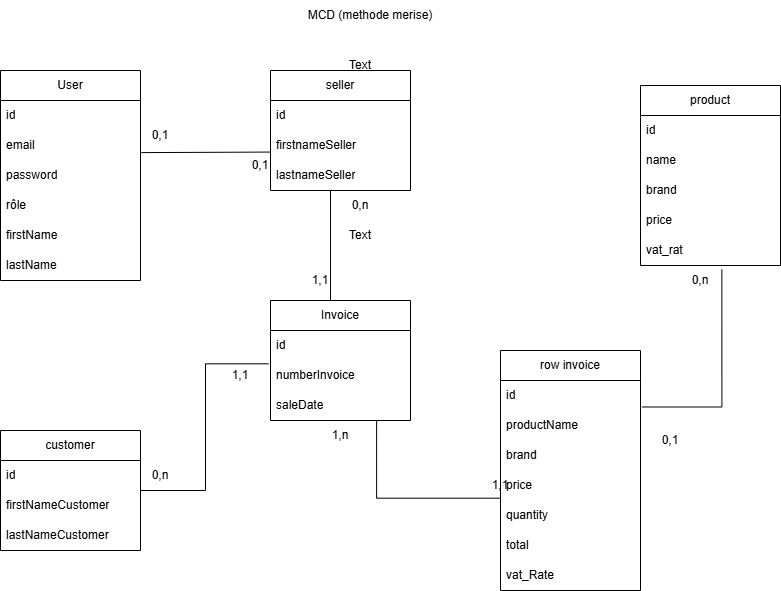

The diagram above was exported from draw.io. Its source (the exported page's mxGraphModel, read from the mxfile embedded in the PNG):
<mxGraphModel dx="1212" dy="661" grid="1" gridSize="10" guides="1" tooltips="1" connect="1" arrows="1" fold="1" page="1" pageScale="1" pageWidth="827" pageHeight="1169" math="0" shadow="0">
  <root>
    <mxCell id="0" />
    <mxCell id="1" parent="0" />
    <mxCell id="L7DWjREeIqAngbs-gzuZ-4" parent="1" style="swimlane;fontStyle=0;childLayout=stackLayout;horizontal=1;startSize=30;horizontalStack=0;resizeParent=1;resizeParentMax=0;resizeLast=0;collapsible=1;marginBottom=0;whiteSpace=wrap;html=1;" value="User" vertex="1">
      <mxGeometry height="210" width="140" x="40" y="80" as="geometry" />
    </mxCell>
    <mxCell id="L7DWjREeIqAngbs-gzuZ-5" parent="L7DWjREeIqAngbs-gzuZ-4" style="text;strokeColor=none;fillColor=none;align=left;verticalAlign=middle;spacingLeft=4;spacingRight=4;overflow=hidden;points=[[0,0.5],[1,0.5]];portConstraint=eastwest;rotatable=0;whiteSpace=wrap;html=1;" value="id" vertex="1">
      <mxGeometry height="30" width="140" y="30" as="geometry" />
    </mxCell>
    <mxCell id="L7DWjREeIqAngbs-gzuZ-6" parent="L7DWjREeIqAngbs-gzuZ-4" style="text;strokeColor=none;fillColor=none;align=left;verticalAlign=middle;spacingLeft=4;spacingRight=4;overflow=hidden;points=[[0,0.5],[1,0.5]];portConstraint=eastwest;rotatable=0;whiteSpace=wrap;html=1;" value="email" vertex="1">
      <mxGeometry height="30" width="140" y="60" as="geometry" />
    </mxCell>
    <mxCell id="L7DWjREeIqAngbs-gzuZ-7" parent="L7DWjREeIqAngbs-gzuZ-4" style="text;strokeColor=none;fillColor=none;align=left;verticalAlign=middle;spacingLeft=4;spacingRight=4;overflow=hidden;points=[[0,0.5],[1,0.5]];portConstraint=eastwest;rotatable=0;whiteSpace=wrap;html=1;" value="password" vertex="1">
      <mxGeometry height="30" width="140" y="90" as="geometry" />
    </mxCell>
    <mxCell id="L7DWjREeIqAngbs-gzuZ-12" parent="L7DWjREeIqAngbs-gzuZ-4" style="text;strokeColor=none;fillColor=none;align=left;verticalAlign=middle;spacingLeft=4;spacingRight=4;overflow=hidden;points=[[0,0.5],[1,0.5]];portConstraint=eastwest;rotatable=0;whiteSpace=wrap;html=1;" value="rôle" vertex="1">
      <mxGeometry height="30" width="140" y="120" as="geometry" />
    </mxCell>
    <mxCell id="L7DWjREeIqAngbs-gzuZ-13" parent="L7DWjREeIqAngbs-gzuZ-4" style="text;strokeColor=none;fillColor=none;align=left;verticalAlign=middle;spacingLeft=4;spacingRight=4;overflow=hidden;points=[[0,0.5],[1,0.5]];portConstraint=eastwest;rotatable=0;whiteSpace=wrap;html=1;" value="firstName" vertex="1">
      <mxGeometry height="30" width="140" y="150" as="geometry" />
    </mxCell>
    <mxCell id="L7DWjREeIqAngbs-gzuZ-14" parent="L7DWjREeIqAngbs-gzuZ-4" style="text;strokeColor=none;fillColor=none;align=left;verticalAlign=middle;spacingLeft=4;spacingRight=4;overflow=hidden;points=[[0,0.5],[1,0.5]];portConstraint=eastwest;rotatable=0;whiteSpace=wrap;html=1;" value="lastName" vertex="1">
      <mxGeometry height="30" width="140" y="180" as="geometry" />
    </mxCell>
    <mxCell id="L7DWjREeIqAngbs-gzuZ-15" parent="1" style="swimlane;fontStyle=0;childLayout=stackLayout;horizontal=1;startSize=30;horizontalStack=0;resizeParent=1;resizeParentMax=0;resizeLast=0;collapsible=1;marginBottom=0;whiteSpace=wrap;html=1;" value="seller" vertex="1">
      <mxGeometry height="120" width="140" x="310" y="80" as="geometry" />
    </mxCell>
    <mxCell id="L7DWjREeIqAngbs-gzuZ-16" parent="L7DWjREeIqAngbs-gzuZ-15" style="text;strokeColor=none;fillColor=none;align=left;verticalAlign=middle;spacingLeft=4;spacingRight=4;overflow=hidden;points=[[0,0.5],[1,0.5]];portConstraint=eastwest;rotatable=0;whiteSpace=wrap;html=1;" value="id" vertex="1">
      <mxGeometry height="30" width="140" y="30" as="geometry" />
    </mxCell>
    <mxCell id="L7DWjREeIqAngbs-gzuZ-17" parent="L7DWjREeIqAngbs-gzuZ-15" style="text;strokeColor=none;fillColor=none;align=left;verticalAlign=middle;spacingLeft=4;spacingRight=4;overflow=hidden;points=[[0,0.5],[1,0.5]];portConstraint=eastwest;rotatable=0;whiteSpace=wrap;html=1;" value="firstnameSeller" vertex="1">
      <mxGeometry height="30" width="140" y="60" as="geometry" />
    </mxCell>
    <mxCell id="L7DWjREeIqAngbs-gzuZ-18" parent="L7DWjREeIqAngbs-gzuZ-15" style="text;strokeColor=none;fillColor=none;align=left;verticalAlign=middle;spacingLeft=4;spacingRight=4;overflow=hidden;points=[[0,0.5],[1,0.5]];portConstraint=eastwest;rotatable=0;whiteSpace=wrap;html=1;" value="lastnameSeller" vertex="1">
      <mxGeometry height="30" width="140" y="90" as="geometry" />
    </mxCell>
    <mxCell id="L7DWjREeIqAngbs-gzuZ-19" parent="1" style="swimlane;fontStyle=0;childLayout=stackLayout;horizontal=1;startSize=30;horizontalStack=0;resizeParent=1;resizeParentMax=0;resizeLast=0;collapsible=1;marginBottom=0;whiteSpace=wrap;html=1;" value="Invoice" vertex="1">
      <mxGeometry height="120" width="140" x="310" y="310" as="geometry" />
    </mxCell>
    <mxCell id="L7DWjREeIqAngbs-gzuZ-20" parent="L7DWjREeIqAngbs-gzuZ-19" style="text;strokeColor=none;fillColor=none;align=left;verticalAlign=middle;spacingLeft=4;spacingRight=4;overflow=hidden;points=[[0,0.5],[1,0.5]];portConstraint=eastwest;rotatable=0;whiteSpace=wrap;html=1;" value="id" vertex="1">
      <mxGeometry height="30" width="140" y="30" as="geometry" />
    </mxCell>
    <mxCell id="L7DWjREeIqAngbs-gzuZ-21" parent="L7DWjREeIqAngbs-gzuZ-19" style="text;strokeColor=none;fillColor=none;align=left;verticalAlign=middle;spacingLeft=4;spacingRight=4;overflow=hidden;points=[[0,0.5],[1,0.5]];portConstraint=eastwest;rotatable=0;whiteSpace=wrap;html=1;" value="numberInvoice" vertex="1">
      <mxGeometry height="30" width="140" y="60" as="geometry" />
    </mxCell>
    <mxCell id="L7DWjREeIqAngbs-gzuZ-22" parent="L7DWjREeIqAngbs-gzuZ-19" style="text;strokeColor=none;fillColor=none;align=left;verticalAlign=middle;spacingLeft=4;spacingRight=4;overflow=hidden;points=[[0,0.5],[1,0.5]];portConstraint=eastwest;rotatable=0;whiteSpace=wrap;html=1;" value="saleDate" vertex="1">
      <mxGeometry height="30" width="140" y="90" as="geometry" />
    </mxCell>
    <mxCell id="L7DWjREeIqAngbs-gzuZ-23" parent="1" style="swimlane;fontStyle=0;childLayout=stackLayout;horizontal=1;startSize=30;horizontalStack=0;resizeParent=1;resizeParentMax=0;resizeLast=0;collapsible=1;marginBottom=0;whiteSpace=wrap;html=1;" value="customer" vertex="1">
      <mxGeometry height="120" width="140" x="40" y="440" as="geometry" />
    </mxCell>
    <mxCell id="L7DWjREeIqAngbs-gzuZ-24" parent="L7DWjREeIqAngbs-gzuZ-23" style="text;strokeColor=none;fillColor=none;align=left;verticalAlign=middle;spacingLeft=4;spacingRight=4;overflow=hidden;points=[[0,0.5],[1,0.5]];portConstraint=eastwest;rotatable=0;whiteSpace=wrap;html=1;" value="id" vertex="1">
      <mxGeometry height="30" width="140" y="30" as="geometry" />
    </mxCell>
    <mxCell id="L7DWjREeIqAngbs-gzuZ-25" parent="L7DWjREeIqAngbs-gzuZ-23" style="text;strokeColor=none;fillColor=none;align=left;verticalAlign=middle;spacingLeft=4;spacingRight=4;overflow=hidden;points=[[0,0.5],[1,0.5]];portConstraint=eastwest;rotatable=0;whiteSpace=wrap;html=1;" value="firstNameCustomer" vertex="1">
      <mxGeometry height="30" width="140" y="60" as="geometry" />
    </mxCell>
    <mxCell id="L7DWjREeIqAngbs-gzuZ-26" parent="L7DWjREeIqAngbs-gzuZ-23" style="text;strokeColor=none;fillColor=none;align=left;verticalAlign=middle;spacingLeft=4;spacingRight=4;overflow=hidden;points=[[0,0.5],[1,0.5]];portConstraint=eastwest;rotatable=0;whiteSpace=wrap;html=1;" value="lastNameCustomer" vertex="1">
      <mxGeometry height="30" width="140" y="90" as="geometry" />
    </mxCell>
    <mxCell id="L7DWjREeIqAngbs-gzuZ-27" parent="1" style="swimlane;fontStyle=0;childLayout=stackLayout;horizontal=1;startSize=30;horizontalStack=0;resizeParent=1;resizeParentMax=0;resizeLast=0;collapsible=1;marginBottom=0;whiteSpace=wrap;html=1;" value="row invoice" vertex="1">
      <mxGeometry height="240" width="140" x="540" y="360" as="geometry" />
    </mxCell>
    <mxCell id="L7DWjREeIqAngbs-gzuZ-28" parent="L7DWjREeIqAngbs-gzuZ-27" style="text;strokeColor=none;fillColor=none;align=left;verticalAlign=middle;spacingLeft=4;spacingRight=4;overflow=hidden;points=[[0,0.5],[1,0.5]];portConstraint=eastwest;rotatable=0;whiteSpace=wrap;html=1;" value="id" vertex="1">
      <mxGeometry height="30" width="140" y="30" as="geometry" />
    </mxCell>
    <mxCell id="L7DWjREeIqAngbs-gzuZ-29" parent="L7DWjREeIqAngbs-gzuZ-27" style="text;strokeColor=none;fillColor=none;align=left;verticalAlign=middle;spacingLeft=4;spacingRight=4;overflow=hidden;points=[[0,0.5],[1,0.5]];portConstraint=eastwest;rotatable=0;whiteSpace=wrap;html=1;" value="productName" vertex="1">
      <mxGeometry height="30" width="140" y="60" as="geometry" />
    </mxCell>
    <mxCell id="L7DWjREeIqAngbs-gzuZ-30" parent="L7DWjREeIqAngbs-gzuZ-27" style="text;strokeColor=none;fillColor=none;align=left;verticalAlign=middle;spacingLeft=4;spacingRight=4;overflow=hidden;points=[[0,0.5],[1,0.5]];portConstraint=eastwest;rotatable=0;whiteSpace=wrap;html=1;" value="brand" vertex="1">
      <mxGeometry height="30" width="140" y="90" as="geometry" />
    </mxCell>
    <mxCell id="L7DWjREeIqAngbs-gzuZ-31" parent="L7DWjREeIqAngbs-gzuZ-27" style="text;strokeColor=none;fillColor=none;align=left;verticalAlign=middle;spacingLeft=4;spacingRight=4;overflow=hidden;points=[[0,0.5],[1,0.5]];portConstraint=eastwest;rotatable=0;whiteSpace=wrap;html=1;" value="price" vertex="1">
      <mxGeometry height="30" width="140" y="120" as="geometry" />
    </mxCell>
    <mxCell id="L7DWjREeIqAngbs-gzuZ-37" parent="L7DWjREeIqAngbs-gzuZ-27" style="text;strokeColor=none;fillColor=none;align=left;verticalAlign=middle;spacingLeft=4;spacingRight=4;overflow=hidden;points=[[0,0.5],[1,0.5]];portConstraint=eastwest;rotatable=0;whiteSpace=wrap;html=1;" value="quantity" vertex="1">
      <mxGeometry height="30" width="140" y="150" as="geometry" />
    </mxCell>
    <mxCell id="L7DWjREeIqAngbs-gzuZ-38" parent="L7DWjREeIqAngbs-gzuZ-27" style="text;strokeColor=none;fillColor=none;align=left;verticalAlign=middle;spacingLeft=4;spacingRight=4;overflow=hidden;points=[[0,0.5],[1,0.5]];portConstraint=eastwest;rotatable=0;whiteSpace=wrap;html=1;" value="total" vertex="1">
      <mxGeometry height="30" width="140" y="180" as="geometry" />
    </mxCell>
    <mxCell id="L7DWjREeIqAngbs-gzuZ-39" parent="L7DWjREeIqAngbs-gzuZ-27" style="text;strokeColor=none;fillColor=none;align=left;verticalAlign=middle;spacingLeft=4;spacingRight=4;overflow=hidden;points=[[0,0.5],[1,0.5]];portConstraint=eastwest;rotatable=0;whiteSpace=wrap;html=1;" value="vat_Rate" vertex="1">
      <mxGeometry height="30" width="140" y="210" as="geometry" />
    </mxCell>
    <mxCell id="L7DWjREeIqAngbs-gzuZ-40" parent="1" style="swimlane;fontStyle=0;childLayout=stackLayout;horizontal=1;startSize=30;horizontalStack=0;resizeParent=1;resizeParentMax=0;resizeLast=0;collapsible=1;marginBottom=0;whiteSpace=wrap;html=1;" value="product" vertex="1">
      <mxGeometry height="180" width="140" x="680" y="95" as="geometry" />
    </mxCell>
    <mxCell id="L7DWjREeIqAngbs-gzuZ-41" parent="L7DWjREeIqAngbs-gzuZ-40" style="text;strokeColor=none;fillColor=none;align=left;verticalAlign=middle;spacingLeft=4;spacingRight=4;overflow=hidden;points=[[0,0.5],[1,0.5]];portConstraint=eastwest;rotatable=0;whiteSpace=wrap;html=1;" value="id" vertex="1">
      <mxGeometry height="30" width="140" y="30" as="geometry" />
    </mxCell>
    <mxCell id="L7DWjREeIqAngbs-gzuZ-42" parent="L7DWjREeIqAngbs-gzuZ-40" style="text;strokeColor=none;fillColor=none;align=left;verticalAlign=middle;spacingLeft=4;spacingRight=4;overflow=hidden;points=[[0,0.5],[1,0.5]];portConstraint=eastwest;rotatable=0;whiteSpace=wrap;html=1;" value="name" vertex="1">
      <mxGeometry height="30" width="140" y="60" as="geometry" />
    </mxCell>
    <mxCell id="L7DWjREeIqAngbs-gzuZ-43" parent="L7DWjREeIqAngbs-gzuZ-40" style="text;strokeColor=none;fillColor=none;align=left;verticalAlign=middle;spacingLeft=4;spacingRight=4;overflow=hidden;points=[[0,0.5],[1,0.5]];portConstraint=eastwest;rotatable=0;whiteSpace=wrap;html=1;" value="brand" vertex="1">
      <mxGeometry height="30" width="140" y="90" as="geometry" />
    </mxCell>
    <mxCell id="L7DWjREeIqAngbs-gzuZ-45" parent="L7DWjREeIqAngbs-gzuZ-40" style="text;strokeColor=none;fillColor=none;align=left;verticalAlign=middle;spacingLeft=4;spacingRight=4;overflow=hidden;points=[[0,0.5],[1,0.5]];portConstraint=eastwest;rotatable=0;whiteSpace=wrap;html=1;" value="price" vertex="1">
      <mxGeometry height="30" width="140" y="120" as="geometry" />
    </mxCell>
    <mxCell id="L7DWjREeIqAngbs-gzuZ-44" parent="L7DWjREeIqAngbs-gzuZ-40" style="text;strokeColor=none;fillColor=none;align=left;verticalAlign=middle;spacingLeft=4;spacingRight=4;overflow=hidden;points=[[0,0.5],[1,0.5]];portConstraint=eastwest;rotatable=0;whiteSpace=wrap;html=1;" value="vat_rat" vertex="1">
      <mxGeometry height="30" width="140" y="150" as="geometry" />
    </mxCell>
    <mxCell id="L7DWjREeIqAngbs-gzuZ-54" parent="1" style="text;html=1;whiteSpace=wrap;strokeColor=none;fillColor=none;align=center;verticalAlign=middle;rounded=0;" value="0,1" vertex="1">
      <mxGeometry height="30" width="60" x="170" y="130" as="geometry" />
    </mxCell>
    <mxCell id="L7DWjREeIqAngbs-gzuZ-53" parent="1" style="text;html=1;whiteSpace=wrap;strokeColor=none;fillColor=none;align=center;verticalAlign=middle;rounded=0;" value="0,1" vertex="1">
      <mxGeometry height="30" width="140" x="230" y="160" as="geometry" />
    </mxCell>
    <mxCell id="L7DWjREeIqAngbs-gzuZ-55" parent="1" style="text;html=1;whiteSpace=wrap;strokeColor=none;fillColor=none;align=center;verticalAlign=middle;rounded=0;" value="0,n" vertex="1">
      <mxGeometry height="30" width="60" x="370" y="200" as="geometry" />
    </mxCell>
    <mxCell id="L7DWjREeIqAngbs-gzuZ-56" parent="1" style="text;html=1;whiteSpace=wrap;strokeColor=none;fillColor=none;align=center;verticalAlign=middle;rounded=0;" value="1,1" vertex="1">
      <mxGeometry height="30" width="60" x="330" y="275" as="geometry" />
    </mxCell>
    <mxCell id="L7DWjREeIqAngbs-gzuZ-57" parent="1" style="text;html=1;whiteSpace=wrap;strokeColor=none;fillColor=none;align=center;verticalAlign=middle;rounded=0;" value="1,n" vertex="1">
      <mxGeometry height="30" width="60" x="350" y="430" as="geometry" />
    </mxCell>
    <mxCell id="L7DWjREeIqAngbs-gzuZ-59" parent="1" style="text;html=1;whiteSpace=wrap;strokeColor=none;fillColor=none;align=center;verticalAlign=middle;rounded=0;" value="0,n" vertex="1">
      <mxGeometry height="30" width="60" x="710" y="275" as="geometry" />
    </mxCell>
    <mxCell id="L7DWjREeIqAngbs-gzuZ-61" parent="1" style="text;html=1;whiteSpace=wrap;strokeColor=none;fillColor=none;align=center;verticalAlign=middle;rounded=0;" value="0,1" vertex="1">
      <mxGeometry height="30" width="60" x="680" y="435" as="geometry" />
    </mxCell>
    <mxCell id="L7DWjREeIqAngbs-gzuZ-63" edge="1" parent="1" source="L7DWjREeIqAngbs-gzuZ-29" style="endArrow=none;html=1;rounded=0;edgeStyle=orthogonalEdgeStyle;entryX=0.856;entryY=0.139;entryDx=0;entryDy=0;entryPerimeter=0;exitX=1.014;exitY=-0.117;exitDx=0;exitDy=0;exitPerimeter=0;" target="L7DWjREeIqAngbs-gzuZ-59" value="">
      <mxGeometry height="50" relative="1" width="50" as="geometry">
        <mxPoint x="700" y="420" as="sourcePoint" />
        <mxPoint x="750" y="370" as="targetPoint" />
      </mxGeometry>
    </mxCell>
    <mxCell id="L7DWjREeIqAngbs-gzuZ-64" edge="1" parent="1" source="L7DWjREeIqAngbs-gzuZ-56" style="endArrow=none;html=1;rounded=0;exitX=0.667;exitY=1.167;exitDx=0;exitDy=0;entryX=0;entryY=0;entryDx=0;entryDy=0;exitPerimeter=0;" target="L7DWjREeIqAngbs-gzuZ-55" value="">
      <mxGeometry height="50" relative="1" width="50" as="geometry">
        <mxPoint x="440" y="350" as="sourcePoint" />
        <mxPoint x="490" y="300" as="targetPoint" />
      </mxGeometry>
    </mxCell>
    <mxCell id="L7DWjREeIqAngbs-gzuZ-65" edge="1" parent="1" source="L7DWjREeIqAngbs-gzuZ-54" style="endArrow=none;html=1;rounded=0;entryX=-0.001;entryY=0.719;entryDx=0;entryDy=0;entryPerimeter=0;exitX=0.18;exitY=1.07;exitDx=0;exitDy=0;exitPerimeter=0;" target="L7DWjREeIqAngbs-gzuZ-17" value="">
      <mxGeometry height="50" relative="1" width="50" as="geometry">
        <mxPoint x="220" y="190" as="sourcePoint" />
        <mxPoint x="270" y="140" as="targetPoint" />
      </mxGeometry>
    </mxCell>
    <mxCell id="L7DWjREeIqAngbs-gzuZ-66" edge="1" parent="1" source="L7DWjREeIqAngbs-gzuZ-23" style="endArrow=none;html=1;rounded=0;edgeStyle=orthogonalEdgeStyle;entryX=-0.015;entryY=0.11;entryDx=0;entryDy=0;entryPerimeter=0;exitX=1;exitY=0.5;exitDx=0;exitDy=0;" target="L7DWjREeIqAngbs-gzuZ-21" value="">
      <mxGeometry height="50" relative="1" width="50" as="geometry">
        <mxPoint x="190" y="470" as="sourcePoint" />
        <mxPoint x="240" y="420" as="targetPoint" />
      </mxGeometry>
    </mxCell>
    <mxCell id="L7DWjREeIqAngbs-gzuZ-67" edge="1" parent="1" source="L7DWjREeIqAngbs-gzuZ-31" style="endArrow=none;html=1;rounded=0;edgeStyle=orthogonalEdgeStyle;exitX=0.001;exitY=0.923;exitDx=0;exitDy=0;exitPerimeter=0;entryX=0.758;entryY=1.005;entryDx=0;entryDy=0;entryPerimeter=0;" target="L7DWjREeIqAngbs-gzuZ-22" value="">
      <mxGeometry height="50" relative="1" width="50" as="geometry">
        <mxPoint x="364" y="505" as="sourcePoint" />
        <mxPoint x="417" y="434" as="targetPoint" />
      </mxGeometry>
    </mxCell>
    <mxCell id="L7DWjREeIqAngbs-gzuZ-68" parent="1" style="text;html=1;whiteSpace=wrap;strokeColor=none;fillColor=none;align=center;verticalAlign=middle;rounded=0;" value="0,n" vertex="1">
      <mxGeometry height="30" width="60" x="170" y="470" as="geometry" />
    </mxCell>
    <mxCell id="L7DWjREeIqAngbs-gzuZ-70" parent="1" style="text;html=1;whiteSpace=wrap;strokeColor=none;fillColor=none;align=center;verticalAlign=middle;rounded=0;" value="Text" vertex="1">
      <mxGeometry height="30" width="60" x="370" y="60" as="geometry" />
    </mxCell>
    <mxCell id="L7DWjREeIqAngbs-gzuZ-71" parent="1" style="text;html=1;whiteSpace=wrap;strokeColor=none;fillColor=none;align=center;verticalAlign=middle;rounded=0;" value="1,1" vertex="1">
      <mxGeometry height="30" width="60" x="510" y="480" as="geometry" />
    </mxCell>
    <mxCell id="L7DWjREeIqAngbs-gzuZ-58" parent="1" style="text;html=1;whiteSpace=wrap;strokeColor=none;fillColor=none;align=center;verticalAlign=middle;rounded=0;" value="1,1" vertex="1">
      <mxGeometry height="30" width="140" x="210" y="370" as="geometry" />
    </mxCell>
    <mxCell id="L7DWjREeIqAngbs-gzuZ-72" parent="1" style="text;html=1;whiteSpace=wrap;strokeColor=none;fillColor=none;align=center;verticalAlign=middle;rounded=0;" value="Text" vertex="1">
      <mxGeometry height="30" width="60" x="370" y="230" as="geometry" />
    </mxCell>
    <mxCell id="L7DWjREeIqAngbs-gzuZ-73" parent="1" style="text;html=1;whiteSpace=wrap;strokeColor=none;fillColor=none;align=center;verticalAlign=middle;rounded=0;" value="MCD (methode merise)" vertex="1">
      <mxGeometry height="30" width="300" x="260" y="10" as="geometry" />
    </mxCell>
  </root>
</mxGraphModel>